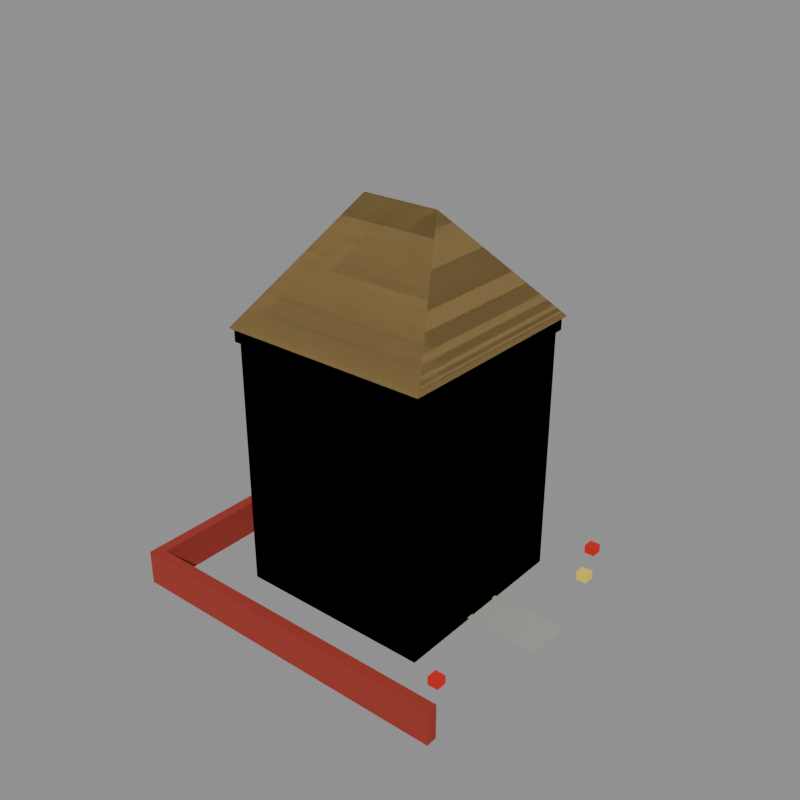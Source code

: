 # Source: house_002.blend  (saved by Blender 5.2.44; exported with 4.5.12 LTS)
import bpy
from mathutils import Matrix  # noqa: F401  (used for matrix-valued properties, if any)

bpy.ops.wm.read_factory_settings(use_empty=True)
scene = bpy.context.scene
scene.name = 'model'

# ---- collections
col_construction_0 = bpy.data.collections.new('construction_0'); scene.collection.children.link(col_construction_0)
col_construction_1 = bpy.data.collections.new('construction_1'); scene.collection.children.link(col_construction_1)
col_construction_2 = bpy.data.collections.new('construction_2'); scene.collection.children.link(col_construction_2)
col_complete = bpy.data.collections.new('complete'); scene.collection.children.link(col_complete)
col_reference = bpy.data.collections.new('reference'); scene.collection.children.link(col_reference)

# ---- materials (node trees are filled in below, after node groups)
mat_brick_red = bpy.data.materials.new('brick_red')
mat_brick_red.diffuse_color = (0.3424, 0.0331, 0.01961, 1.0)
mat_roof_thatch = bpy.data.materials.new('roof_thatch')
mat_roof_thatch.diffuse_color = (0.3424, 0.233, 0.08354, 1.0)
mat_wood_dark = bpy.data.materials.new('wood_dark')
mat_wood_dark.diffuse_color = (0.08898, 0.03631, 0.01341, 1.0)
mat_window_blue = bpy.data.materials.new('window_blue')
mat_window_blue.diffuse_color = (0.1193, 0.1473, 0.3931, 1.0)
mat_brick_dark = bpy.data.materials.new('brick_dark')
mat_brick_dark.diffuse_color = (0.233, 0.04696, 0.02198, 1.0)
mat_concrete = bpy.data.materials.new('concrete')
mat_concrete.diffuse_color = (0.3931, 0.3931, 0.3547, 1.0)
mat_signal_red = bpy.data.materials.new('signal_red')
mat_signal_red.diffuse_color = (0.6921, 0.01341, 0.01002, 1.0)
mat_lamp_yellow = bpy.data.materials.new('lamp_yellow')
mat_lamp_yellow.diffuse_color = (0.9551, 0.6921, 0.07324, 1.0)
mat_plaster_white = bpy.data.materials.new('plaster_white')
mat_plaster_white.diffuse_color = (0.7874, 0.7678, 0.6921, 1.0)

# ---- material node trees
mat_brick_red.use_nodes = True; mat_brick_red.node_tree.nodes.clear()
_N = mat_brick_red.node_tree.nodes; _L = mat_brick_red.node_tree.links
n0 = _N.new('ShaderNodeBsdfPrincipled'); n0.name = 'Principled BSDF'; n0.location = (-200, 100)
n0.inputs[0].default_value = (0.3424, 0.0331, 0.01961, 1.0)
n0.inputs[2].default_value = 1.0
n0.inputs[10].default_value = 0.005
n1 = _N.new('ShaderNodeOutputMaterial'); n1.name = 'Material Output'; n1.location = (200, 100)
_L.new(n0.outputs[0], n1.inputs[0])
n1.is_active_output = True
mat_roof_thatch.use_nodes = True; mat_roof_thatch.node_tree.nodes.clear()
_N = mat_roof_thatch.node_tree.nodes; _L = mat_roof_thatch.node_tree.links
n0 = _N.new('ShaderNodeBsdfPrincipled'); n0.name = 'Principled BSDF'; n0.location = (-200, 100)
n0.inputs[0].default_value = (0.3424, 0.233, 0.08354, 1.0)
n0.inputs[2].default_value = 1.0
n0.inputs[10].default_value = 0.005
n1 = _N.new('ShaderNodeOutputMaterial'); n1.name = 'Material Output'; n1.location = (200, 100)
_L.new(n0.outputs[0], n1.inputs[0])
n1.is_active_output = True
mat_wood_dark.use_nodes = True; mat_wood_dark.node_tree.nodes.clear()
_N = mat_wood_dark.node_tree.nodes; _L = mat_wood_dark.node_tree.links
n0 = _N.new('ShaderNodeBsdfPrincipled'); n0.name = 'Principled BSDF'; n0.location = (-200, 100)
n0.inputs[0].default_value = (0.08898, 0.03631, 0.01341, 1.0)
n0.inputs[2].default_value = 1.0
n0.inputs[10].default_value = 0.005
n1 = _N.new('ShaderNodeOutputMaterial'); n1.name = 'Material Output'; n1.location = (200, 100)
_L.new(n0.outputs[0], n1.inputs[0])
n1.is_active_output = True
mat_window_blue.use_nodes = True; mat_window_blue.node_tree.nodes.clear()
_N = mat_window_blue.node_tree.nodes; _L = mat_window_blue.node_tree.links
n0 = _N.new('ShaderNodeBsdfPrincipled'); n0.name = 'Principled BSDF'; n0.location = (-200, 100)
n0.inputs[0].default_value = (0.1193, 0.1473, 0.3931, 1.0)
n0.inputs[2].default_value = 1.0
n0.inputs[10].default_value = 0.005
n1 = _N.new('ShaderNodeOutputMaterial'); n1.name = 'Material Output'; n1.location = (200, 100)
_L.new(n0.outputs[0], n1.inputs[0])
n1.is_active_output = True
mat_brick_dark.use_nodes = True; mat_brick_dark.node_tree.nodes.clear()
_N = mat_brick_dark.node_tree.nodes; _L = mat_brick_dark.node_tree.links
n0 = _N.new('ShaderNodeBsdfPrincipled'); n0.name = 'Principled BSDF'; n0.location = (-200, 100)
n0.inputs[0].default_value = (0.233, 0.04696, 0.02198, 1.0)
n0.inputs[2].default_value = 1.0
n0.inputs[10].default_value = 0.005
n1 = _N.new('ShaderNodeOutputMaterial'); n1.name = 'Material Output'; n1.location = (200, 100)
_L.new(n0.outputs[0], n1.inputs[0])
n1.is_active_output = True
mat_concrete.use_nodes = True; mat_concrete.node_tree.nodes.clear()
_N = mat_concrete.node_tree.nodes; _L = mat_concrete.node_tree.links
n0 = _N.new('ShaderNodeBsdfPrincipled'); n0.name = 'Principled BSDF'; n0.location = (-200, 100)
n0.inputs[0].default_value = (0.3931, 0.3931, 0.3547, 1.0)
n0.inputs[2].default_value = 1.0
n0.inputs[10].default_value = 0.005
n1 = _N.new('ShaderNodeOutputMaterial'); n1.name = 'Material Output'; n1.location = (200, 100)
_L.new(n0.outputs[0], n1.inputs[0])
n1.is_active_output = True
mat_signal_red.use_nodes = True; mat_signal_red.node_tree.nodes.clear()
_N = mat_signal_red.node_tree.nodes; _L = mat_signal_red.node_tree.links
n0 = _N.new('ShaderNodeBsdfPrincipled'); n0.name = 'Principled BSDF'; n0.location = (-200, 100)
n0.inputs[0].default_value = (0.6921, 0.01341, 0.01002, 1.0)
n0.inputs[2].default_value = 1.0
n0.inputs[10].default_value = 0.005
n1 = _N.new('ShaderNodeOutputMaterial'); n1.name = 'Material Output'; n1.location = (200, 100)
_L.new(n0.outputs[0], n1.inputs[0])
n1.is_active_output = True
mat_lamp_yellow.use_nodes = True; mat_lamp_yellow.node_tree.nodes.clear()
_N = mat_lamp_yellow.node_tree.nodes; _L = mat_lamp_yellow.node_tree.links
n0 = _N.new('ShaderNodeBsdfPrincipled'); n0.name = 'Principled BSDF'; n0.location = (-200, 100)
n0.inputs[0].default_value = (0.9551, 0.6921, 0.07324, 1.0)
n0.inputs[2].default_value = 1.0
n0.inputs[10].default_value = 0.005
n1 = _N.new('ShaderNodeOutputMaterial'); n1.name = 'Material Output'; n1.location = (200, 100)
_L.new(n0.outputs[0], n1.inputs[0])
n1.is_active_output = True
mat_plaster_white.use_nodes = True; mat_plaster_white.node_tree.nodes.clear()
_N = mat_plaster_white.node_tree.nodes; _L = mat_plaster_white.node_tree.links
n0 = _N.new('ShaderNodeBsdfPrincipled'); n0.name = 'Principled BSDF'; n0.location = (-200, 100)
n0.inputs[0].default_value = (0.7874, 0.7678, 0.6921, 1.0)
n0.inputs[2].default_value = 1.0
n0.inputs[10].default_value = 0.005
n1 = _N.new('ShaderNodeOutputMaterial'); n1.name = 'Material Output'; n1.location = (200, 100)
_L.new(n0.outputs[0], n1.inputs[0])
n1.is_active_output = True

# ---- meshes
me_construction_0 = bpy.data.meshes.new('construction_0')
me_construction_0.from_pydata([(3.5, 3.5, 0.0), (7.1, 3.5, 0.0), (7.1, 4.1, 0.0), (3.5, 4.1, 0.0), (3.5, 3.5, 1.8), (7.1, 3.5, 1.8), (7.1, 4.1, 1.8), (3.5, 4.1, 1.8), (8.9, 3.5, 0.0), (12.5, 3.5, 0.0), (12.5, 4.1, 0.0), (8.9, 4.1, 0.0), (8.9, 3.5, 1.8), (12.5, 3.5, 1.8), (12.5, 4.1, 1.8), (8.9, 4.1, 1.8), (3.5, 11.9, 0.0), (7.1, 11.9, 0.0), (7.1, 12.5, 0.0), (3.5, 12.5, 0.0), (3.5, 11.9, 1.8), (7.1, 11.9, 1.8), (7.1, 12.5, 1.8), (3.5, 12.5, 1.8), (8.9, 11.9, 0.0), (12.5, 11.9, 0.0), (12.5, 12.5, 0.0), (8.9, 12.5, 0.0), (8.9, 11.9, 1.8), (12.5, 11.9, 1.8), (12.5, 12.5, 1.8), (8.9, 12.5, 1.8), (3.5, 4.1, 0.0), (4.1, 4.1, 0.0), (4.1, 7.1, 0.0), (3.5, 7.1, 0.0), (3.5, 4.1, 1.8), (4.1, 4.1, 1.8), (4.1, 7.1, 1.8), (3.5, 7.1, 1.8), (3.5, 8.9, 0.0), (4.1, 8.9, 0.0), (4.1, 11.9, 0.0), (3.5, 11.9, 0.0), (3.5, 8.9, 1.8), (4.1, 8.9, 1.8), (4.1, 11.9, 1.8), (3.5, 11.9, 1.8), (11.9, 4.1, 0.0), (12.5, 4.1, 0.0), (12.5, 7.1, 0.0), (11.9, 7.1, 0.0), (11.9, 4.1, 1.8), (12.5, 4.1, 1.8), (12.5, 7.1, 1.8), (11.9, 7.1, 1.8), (11.9, 8.9, 0.0), (12.5, 8.9, 0.0), (12.5, 11.9, 0.0), (11.9, 11.9, 0.0), (11.9, 8.9, 1.8), (12.5, 8.9, 1.8), (12.5, 11.9, 1.8), (11.9, 11.9, 1.8)], [], [(4, 5, 6, 7), (0, 1, 5, 4), (1, 2, 6, 5), (2, 3, 7, 6), (3, 0, 4, 7), (12, 13, 14, 15), (8, 9, 13, 12), (9, 10, 14, 13), (10, 11, 15, 14), (11, 8, 12, 15), (20, 21, 22, 23), (16, 17, 21, 20), (17, 18, 22, 21), (18, 19, 23, 22), (19, 16, 20, 23), (28, 29, 30, 31), (24, 25, 29, 28), (25, 26, 30, 29), (26, 27, 31, 30), (27, 24, 28, 31), (36, 37, 38, 39), (32, 33, 37, 36), (33, 34, 38, 37), (34, 35, 39, 38), (35, 32, 36, 39), (44, 45, 46, 47), (40, 41, 45, 44), (41, 42, 46, 45), (42, 43, 47, 46), (43, 40, 44, 47), (52, 53, 54, 55), (48, 49, 53, 52), (49, 50, 54, 53), (50, 51, 55, 54), (51, 48, 52, 55), (60, 61, 62, 63), (56, 57, 61, 60), (57, 58, 62, 61), (58, 59, 63, 62), (59, 56, 60, 63)])
me_construction_0.materials.append(mat_brick_red)
me_construction_0.update()
me_construction_1 = bpy.data.meshes.new('construction_1')
me_construction_1.from_pydata([(3.5, 3.5, 0.0), (7.1, 3.5, 0.0), (7.1, 4.1, 0.0), (3.5, 4.1, 0.0), (3.5, 3.5, 7.2), (7.1, 3.5, 7.2), (7.1, 4.1, 7.2), (3.5, 4.1, 7.2), (8.9, 3.5, 0.0), (12.5, 3.5, 0.0), (12.5, 4.1, 0.0), (8.9, 4.1, 0.0), (8.9, 3.5, 7.2), (12.5, 3.5, 7.2), (12.5, 4.1, 7.2), (8.9, 4.1, 7.2), (3.5, 11.9, 0.0), (7.1, 11.9, 0.0), (7.1, 12.5, 0.0), (3.5, 12.5, 0.0), (3.5, 11.9, 7.2), (7.1, 11.9, 7.2), (7.1, 12.5, 7.2), (3.5, 12.5, 7.2), (8.9, 11.9, 0.0), (12.5, 11.9, 0.0), (12.5, 12.5, 0.0), (8.9, 12.5, 0.0), (8.9, 11.9, 7.2), (12.5, 11.9, 7.2), (12.5, 12.5, 7.2), (8.9, 12.5, 7.2), (3.5, 4.1, 0.0), (4.1, 4.1, 0.0), (4.1, 7.1, 0.0), (3.5, 7.1, 0.0), (3.5, 4.1, 7.2), (4.1, 4.1, 7.2), (4.1, 7.1, 7.2), (3.5, 7.1, 7.2), (3.5, 8.9, 0.0), (4.1, 8.9, 0.0), (4.1, 11.9, 0.0), (3.5, 11.9, 0.0), (3.5, 8.9, 7.2), (4.1, 8.9, 7.2), (4.1, 11.9, 7.2), (3.5, 11.9, 7.2), (11.9, 4.1, 0.0), (12.5, 4.1, 0.0), (12.5, 7.1, 0.0), (11.9, 7.1, 0.0), (11.9, 4.1, 7.2), (12.5, 4.1, 7.2), (12.5, 7.1, 7.2), (11.9, 7.1, 7.2), (11.9, 8.9, 0.0), (12.5, 8.9, 0.0), (12.5, 11.9, 0.0), (11.9, 11.9, 0.0), (11.9, 8.9, 7.2), (12.5, 8.9, 7.2), (12.5, 11.9, 7.2), (11.9, 11.9, 7.2)], [], [(4, 5, 6, 7), (0, 1, 5, 4), (1, 2, 6, 5), (2, 3, 7, 6), (3, 0, 4, 7), (12, 13, 14, 15), (8, 9, 13, 12), (9, 10, 14, 13), (10, 11, 15, 14), (11, 8, 12, 15), (20, 21, 22, 23), (16, 17, 21, 20), (17, 18, 22, 21), (18, 19, 23, 22), (19, 16, 20, 23), (28, 29, 30, 31), (24, 25, 29, 28), (25, 26, 30, 29), (26, 27, 31, 30), (27, 24, 28, 31), (36, 37, 38, 39), (32, 33, 37, 36), (33, 34, 38, 37), (34, 35, 39, 38), (35, 32, 36, 39), (44, 45, 46, 47), (40, 41, 45, 44), (41, 42, 46, 45), (42, 43, 47, 46), (43, 40, 44, 47), (52, 53, 54, 55), (48, 49, 53, 52), (49, 50, 54, 53), (50, 51, 55, 54), (51, 48, 52, 55), (60, 61, 62, 63), (56, 57, 61, 60), (57, 58, 62, 61), (58, 59, 63, 62), (59, 56, 60, 63)])
me_construction_1.materials.append(mat_brick_red)
me_construction_1.update()
me_construction_2 = bpy.data.meshes.new('construction_2')
me_construction_2.from_pydata([(3.5, 3.5, 0.0), (12.5, 3.5, 0.0), (12.5, 12.5, 0.0), (3.5, 12.5, 0.0), (3.5, 3.5, 12.0), (12.5, 3.5, 12.0), (12.5, 12.5, 12.0), (3.5, 12.5, 12.0), (3.2, 3.2, 12.0), (12.8, 3.2, 12.0), (12.8, 12.8, 12.0), (3.2, 12.8, 12.0), (6.2, 8.0, 17.0), (9.8, 8.0, 17.0), (12.56, 7.3, 0.0), (12.56, 8.7, 0.0), (12.56, 8.7, 2.6), (12.56, 7.3, 2.6), (12.56, 4.075, 1.2), (12.56, 5.175, 1.2), (12.56, 5.175, 3.6), (12.56, 4.075, 3.6), (12.56, 4.075, 5.0), (12.56, 5.175, 5.0), (12.56, 5.175, 7.4), (12.56, 4.075, 7.4), (12.56, 4.075, 8.8), (12.56, 5.175, 8.8), (12.56, 5.175, 11.2), (12.56, 4.075, 11.2), (12.56, 6.325, 5.0), (12.56, 7.425, 5.0), (12.56, 7.425, 7.4), (12.56, 6.325, 7.4), (12.56, 6.325, 8.8), (12.56, 7.425, 8.8), (12.56, 7.425, 11.2), (12.56, 6.325, 11.2), (12.56, 8.575, 5.0), (12.56, 9.675, 5.0), (12.56, 9.675, 7.4), (12.56, 8.575, 7.4), (12.56, 8.575, 8.8), (12.56, 9.675, 8.8), (12.56, 9.675, 11.2), (12.56, 8.575, 11.2), (12.56, 10.82, 1.2), (12.56, 11.93, 1.2), (12.56, 11.93, 3.6), (12.56, 10.82, 3.6), (12.56, 10.82, 5.0), (12.56, 11.93, 5.0), (12.56, 11.93, 7.4), (12.56, 10.82, 7.4), (12.56, 10.82, 8.8), (12.56, 11.93, 8.8), (12.56, 11.93, 11.2), (12.56, 10.82, 11.2), (3.44, 4.075, 3.6), (3.44, 5.175, 3.6), (3.44, 5.175, 1.2), (3.44, 4.075, 1.2), (3.44, 4.075, 7.4), (3.44, 5.175, 7.4), (3.44, 5.175, 5.0), (3.44, 4.075, 5.0), (3.44, 4.075, 11.2), (3.44, 5.175, 11.2), (3.44, 5.175, 8.8), (3.44, 4.075, 8.8), (3.44, 6.325, 3.6), (3.44, 7.425, 3.6), (3.44, 7.425, 1.2), (3.44, 6.325, 1.2), (3.44, 6.325, 7.4), (3.44, 7.425, 7.4), (3.44, 7.425, 5.0), (3.44, 6.325, 5.0), (3.44, 6.325, 11.2), (3.44, 7.425, 11.2), (3.44, 7.425, 8.8), (3.44, 6.325, 8.8), (3.44, 8.575, 3.6), (3.44, 9.675, 3.6), (3.44, 9.675, 1.2), (3.44, 8.575, 1.2), (3.44, 8.575, 7.4), (3.44, 9.675, 7.4), (3.44, 9.675, 5.0), (3.44, 8.575, 5.0), (3.44, 8.575, 11.2), (3.44, 9.675, 11.2), (3.44, 9.675, 8.8), (3.44, 8.575, 8.8), (3.44, 10.82, 3.6), (3.44, 11.93, 3.6), (3.44, 11.93, 1.2), (3.44, 10.82, 1.2), (3.44, 10.82, 7.4), (3.44, 11.93, 7.4), (3.44, 11.93, 5.0), (3.44, 10.82, 5.0), (3.44, 10.82, 11.2), (3.44, 11.93, 11.2), (3.44, 11.93, 8.8), (3.44, 10.82, 8.8), (5.175, 12.56, 1.2), (4.075, 12.56, 1.2), (4.075, 12.56, 3.6), (5.175, 12.56, 3.6), (5.175, 12.56, 5.0), (4.075, 12.56, 5.0), (4.075, 12.56, 7.4), (5.175, 12.56, 7.4), (5.175, 12.56, 8.8), (4.075, 12.56, 8.8), (4.075, 12.56, 11.2), (5.175, 12.56, 11.2), (7.425, 12.56, 1.2), (6.325, 12.56, 1.2), (6.325, 12.56, 3.6), (7.425, 12.56, 3.6), (7.425, 12.56, 5.0), (6.325, 12.56, 5.0), (6.325, 12.56, 7.4), (7.425, 12.56, 7.4), (7.425, 12.56, 8.8), (6.325, 12.56, 8.8), (6.325, 12.56, 11.2), (7.425, 12.56, 11.2), (9.675, 12.56, 1.2), (8.575, 12.56, 1.2), (8.575, 12.56, 3.6), (9.675, 12.56, 3.6), (9.675, 12.56, 5.0), (8.575, 12.56, 5.0), (8.575, 12.56, 7.4), (9.675, 12.56, 7.4), (9.675, 12.56, 8.8), (8.575, 12.56, 8.8), (8.575, 12.56, 11.2), (9.675, 12.56, 11.2), (11.93, 12.56, 1.2), (10.82, 12.56, 1.2), (10.82, 12.56, 3.6), (11.93, 12.56, 3.6), (11.93, 12.56, 5.0), (10.82, 12.56, 5.0), (10.82, 12.56, 7.4), (11.93, 12.56, 7.4), (11.93, 12.56, 8.8), (10.82, 12.56, 8.8), (10.82, 12.56, 11.2), (11.93, 12.56, 11.2), (5.175, 3.44, 3.6), (4.075, 3.44, 3.6), (4.075, 3.44, 1.2), (5.175, 3.44, 1.2), (5.175, 3.44, 7.4), (4.075, 3.44, 7.4), (4.075, 3.44, 5.0), (5.175, 3.44, 5.0), (5.175, 3.44, 11.2), (4.075, 3.44, 11.2), (4.075, 3.44, 8.8), (5.175, 3.44, 8.8), (7.425, 3.44, 3.6), (6.325, 3.44, 3.6), (6.325, 3.44, 1.2), (7.425, 3.44, 1.2), (7.425, 3.44, 7.4), (6.325, 3.44, 7.4), (6.325, 3.44, 5.0), (7.425, 3.44, 5.0), (7.425, 3.44, 11.2), (6.325, 3.44, 11.2), (6.325, 3.44, 8.8), (7.425, 3.44, 8.8), (9.675, 3.44, 3.6), (8.575, 3.44, 3.6), (8.575, 3.44, 1.2), (9.675, 3.44, 1.2), (9.675, 3.44, 7.4), (8.575, 3.44, 7.4), (8.575, 3.44, 5.0), (9.675, 3.44, 5.0), (9.675, 3.44, 11.2), (8.575, 3.44, 11.2), (8.575, 3.44, 8.8), (9.675, 3.44, 8.8), (11.93, 3.44, 3.6), (10.82, 3.44, 3.6), (10.82, 3.44, 1.2), (11.93, 3.44, 1.2), (11.93, 3.44, 7.4), (10.82, 3.44, 7.4), (10.82, 3.44, 5.0), (11.93, 3.44, 5.0), (11.93, 3.44, 11.2), (10.82, 3.44, 11.2), (10.82, 3.44, 8.8), (11.93, 3.44, 8.8), (3.35, 3.35, 11.4), (12.65, 3.35, 11.4), (12.65, 12.65, 11.4), (3.35, 12.65, 11.4), (3.35, 3.35, 12.0), (12.65, 3.35, 12.0), (12.65, 12.65, 12.0), (3.35, 12.65, 12.0)], [], [(4, 5, 6, 7), (0, 1, 5, 4), (1, 2, 6, 5), (2, 3, 7, 6), (3, 0, 4, 7), (8, 9, 13, 12), (10, 11, 12, 13), (9, 10, 13), (11, 8, 12), (14, 15, 16, 17), (18, 19, 20, 21), (22, 23, 24, 25), (26, 27, 28, 29), (30, 31, 32, 33), (34, 35, 36, 37), (38, 39, 40, 41), (42, 43, 44, 45), (46, 47, 48, 49), (50, 51, 52, 53), (54, 55, 56, 57), (58, 59, 60, 61), (62, 63, 64, 65), (66, 67, 68, 69), (70, 71, 72, 73), (74, 75, 76, 77), (78, 79, 80, 81), (82, 83, 84, 85), (86, 87, 88, 89), (90, 91, 92, 93), (94, 95, 96, 97), (98, 99, 100, 101), (102, 103, 104, 105), (106, 107, 108, 109), (110, 111, 112, 113), (114, 115, 116, 117), (118, 119, 120, 121), (122, 123, 124, 125), (126, 127, 128, 129), (130, 131, 132, 133), (134, 135, 136, 137), (138, 139, 140, 141), (142, 143, 144, 145), (146, 147, 148, 149), (150, 151, 152, 153), (154, 155, 156, 157), (158, 159, 160, 161), (162, 163, 164, 165), (166, 167, 168, 169), (170, 171, 172, 173), (174, 175, 176, 177), (178, 179, 180, 181), (182, 183, 184, 185), (186, 187, 188, 189), (190, 191, 192, 193), (194, 195, 196, 197), (198, 199, 200, 201), (206, 207, 208, 209), (202, 203, 207, 206), (203, 204, 208, 207), (204, 205, 209, 208), (205, 202, 206, 209)])
me_construction_2.polygons.foreach_set('material_index', [0, 0, 0, 0, 0, 1, 1, 1, 1, 2, 3, 3, 3, 3, 3, 3, 3, 3, 3, 3, 3, 3, 3, 3, 3, 3, 3, 3, 3, 3, 3, 3, 3, 3, 3, 3, 3, 3, 3, 3, 3, 3, 3, 3, 3, 3, 3, 3, 3, 3, 3, 3, 3, 3, 3, 3, 4, 4, 4, 4, 4])
me_construction_2.materials.append(mat_brick_red)
me_construction_2.materials.append(mat_roof_thatch)
me_construction_2.materials.append(mat_wood_dark)
me_construction_2.materials.append(mat_window_blue)
me_construction_2.materials.append(mat_brick_dark)
me_construction_2.update()
me_complete = bpy.data.meshes.new('complete')
me_complete.from_pydata([(3.5, 3.5, 0.0), (12.5, 3.5, 0.0), (12.5, 12.5, 0.0), (3.5, 12.5, 0.0), (3.5, 3.5, 12.0), (12.5, 3.5, 12.0), (12.5, 12.5, 12.0), (3.5, 12.5, 12.0), (3.2, 3.2, 12.0), (12.8, 3.2, 12.0), (12.8, 12.8, 12.0), (3.2, 12.8, 12.0), (6.2, 8.0, 17.0), (9.8, 8.0, 17.0), (12.56, 7.3, 0.0), (12.56, 8.7, 0.0), (12.56, 8.7, 2.6), (12.56, 7.3, 2.6), (12.56, 4.075, 1.2), (12.56, 5.175, 1.2), (12.56, 5.175, 3.6), (12.56, 4.075, 3.6), (12.56, 4.075, 5.0), (12.56, 5.175, 5.0), (12.56, 5.175, 7.4), (12.56, 4.075, 7.4), (12.56, 4.075, 8.8), (12.56, 5.175, 8.8), (12.56, 5.175, 11.2), (12.56, 4.075, 11.2), (12.56, 6.325, 5.0), (12.56, 7.425, 5.0), (12.56, 7.425, 7.4), (12.56, 6.325, 7.4), (12.56, 6.325, 8.8), (12.56, 7.425, 8.8), (12.56, 7.425, 11.2), (12.56, 6.325, 11.2), (12.56, 8.575, 5.0), (12.56, 9.675, 5.0), (12.56, 9.675, 7.4), (12.56, 8.575, 7.4), (12.56, 8.575, 8.8), (12.56, 9.675, 8.8), (12.56, 9.675, 11.2), (12.56, 8.575, 11.2), (12.56, 10.82, 1.2), (12.56, 11.93, 1.2), (12.56, 11.93, 3.6), (12.56, 10.82, 3.6), (12.56, 10.82, 5.0), (12.56, 11.93, 5.0), (12.56, 11.93, 7.4), (12.56, 10.82, 7.4), (12.56, 10.82, 8.8), (12.56, 11.93, 8.8), (12.56, 11.93, 11.2), (12.56, 10.82, 11.2), (3.44, 4.075, 3.6), (3.44, 5.175, 3.6), (3.44, 5.175, 1.2), (3.44, 4.075, 1.2), (3.44, 4.075, 7.4), (3.44, 5.175, 7.4), (3.44, 5.175, 5.0), (3.44, 4.075, 5.0), (3.44, 4.075, 11.2), (3.44, 5.175, 11.2), (3.44, 5.175, 8.8), (3.44, 4.075, 8.8), (3.44, 6.325, 3.6), (3.44, 7.425, 3.6), (3.44, 7.425, 1.2), (3.44, 6.325, 1.2), (3.44, 6.325, 7.4), (3.44, 7.425, 7.4), (3.44, 7.425, 5.0), (3.44, 6.325, 5.0), (3.44, 6.325, 11.2), (3.44, 7.425, 11.2), (3.44, 7.425, 8.8), (3.44, 6.325, 8.8), (3.44, 8.575, 3.6), (3.44, 9.675, 3.6), (3.44, 9.675, 1.2), (3.44, 8.575, 1.2), (3.44, 8.575, 7.4), (3.44, 9.675, 7.4), (3.44, 9.675, 5.0), (3.44, 8.575, 5.0), (3.44, 8.575, 11.2), (3.44, 9.675, 11.2), (3.44, 9.675, 8.8), (3.44, 8.575, 8.8), (3.44, 10.82, 3.6), (3.44, 11.93, 3.6), (3.44, 11.93, 1.2), (3.44, 10.82, 1.2), (3.44, 10.82, 7.4), (3.44, 11.93, 7.4), (3.44, 11.93, 5.0), (3.44, 10.82, 5.0), (3.44, 10.82, 11.2), (3.44, 11.93, 11.2), (3.44, 11.93, 8.8), (3.44, 10.82, 8.8), (5.175, 12.56, 1.2), (4.075, 12.56, 1.2), (4.075, 12.56, 3.6), (5.175, 12.56, 3.6), (5.175, 12.56, 5.0), (4.075, 12.56, 5.0), (4.075, 12.56, 7.4), (5.175, 12.56, 7.4), (5.175, 12.56, 8.8), (4.075, 12.56, 8.8), (4.075, 12.56, 11.2), (5.175, 12.56, 11.2), (7.425, 12.56, 1.2), (6.325, 12.56, 1.2), (6.325, 12.56, 3.6), (7.425, 12.56, 3.6), (7.425, 12.56, 5.0), (6.325, 12.56, 5.0), (6.325, 12.56, 7.4), (7.425, 12.56, 7.4), (7.425, 12.56, 8.8), (6.325, 12.56, 8.8), (6.325, 12.56, 11.2), (7.425, 12.56, 11.2), (9.675, 12.56, 1.2), (8.575, 12.56, 1.2), (8.575, 12.56, 3.6), (9.675, 12.56, 3.6), (9.675, 12.56, 5.0), (8.575, 12.56, 5.0), (8.575, 12.56, 7.4), (9.675, 12.56, 7.4), (9.675, 12.56, 8.8), (8.575, 12.56, 8.8), (8.575, 12.56, 11.2), (9.675, 12.56, 11.2), (11.93, 12.56, 1.2), (10.82, 12.56, 1.2), (10.82, 12.56, 3.6), (11.93, 12.56, 3.6), (11.93, 12.56, 5.0), (10.82, 12.56, 5.0), (10.82, 12.56, 7.4), (11.93, 12.56, 7.4), (11.93, 12.56, 8.8), (10.82, 12.56, 8.8), (10.82, 12.56, 11.2), (11.93, 12.56, 11.2), (5.175, 3.44, 3.6), (4.075, 3.44, 3.6), (4.075, 3.44, 1.2), (5.175, 3.44, 1.2), (5.175, 3.44, 7.4), (4.075, 3.44, 7.4), (4.075, 3.44, 5.0), (5.175, 3.44, 5.0), (5.175, 3.44, 11.2), (4.075, 3.44, 11.2), (4.075, 3.44, 8.8), (5.175, 3.44, 8.8), (7.425, 3.44, 3.6), (6.325, 3.44, 3.6), (6.325, 3.44, 1.2), (7.425, 3.44, 1.2), (7.425, 3.44, 7.4), (6.325, 3.44, 7.4), (6.325, 3.44, 5.0), (7.425, 3.44, 5.0), (7.425, 3.44, 11.2), (6.325, 3.44, 11.2), (6.325, 3.44, 8.8), (7.425, 3.44, 8.8), (9.675, 3.44, 3.6), (8.575, 3.44, 3.6), (8.575, 3.44, 1.2), (9.675, 3.44, 1.2), (9.675, 3.44, 7.4), (8.575, 3.44, 7.4), (8.575, 3.44, 5.0), (9.675, 3.44, 5.0), (9.675, 3.44, 11.2), (8.575, 3.44, 11.2), (8.575, 3.44, 8.8), (9.675, 3.44, 8.8), (11.93, 3.44, 3.6), (10.82, 3.44, 3.6), (10.82, 3.44, 1.2), (11.93, 3.44, 1.2), (11.93, 3.44, 7.4), (10.82, 3.44, 7.4), (10.82, 3.44, 5.0), (11.93, 3.44, 5.0), (11.93, 3.44, 11.2), (10.82, 3.44, 11.2), (10.82, 3.44, 8.8), (11.93, 3.44, 8.8), (3.35, 3.35, 11.4), (12.65, 3.35, 11.4), (12.65, 12.65, 11.4), (3.35, 12.65, 11.4), (3.35, 3.35, 12.0), (12.65, 3.35, 12.0), (12.65, 12.65, 12.0), (3.35, 12.65, 12.0), (0.3, 0.3, 0.0), (0.8, 0.3, 0.0), (0.8, 15.7, 0.0), (0.3, 15.7, 0.0), (0.3, 0.3, 1.6), (0.8, 0.3, 1.6), (0.8, 15.7, 1.6), (0.3, 15.7, 1.6), (0.8, 0.3, 0.0), (15.7, 0.3, 0.0), (15.7, 0.8, 0.0), (0.8, 0.8, 0.0), (0.8, 0.3, 1.6), (15.7, 0.3, 1.6), (15.7, 0.8, 1.6), (0.8, 0.8, 1.6), (12.5, 7.0, 0.12), (15.9, 7.0, 0.12), (15.9, 9.0, 0.12), (12.5, 9.0, 0.12), (13.75, 2.75, 0.1), (14.25, 2.75, 0.1), (14.25, 3.25, 0.1), (13.75, 3.25, 0.1), (13.75, 2.75, 0.5), (14.25, 2.75, 0.5), (14.25, 3.25, 0.5), (13.75, 3.25, 0.5), (14.55, 12.25, 0.1), (15.05, 12.25, 0.1), (15.05, 12.75, 0.1), (14.55, 12.75, 0.1), (14.55, 12.25, 0.5), (15.05, 12.25, 0.5), (15.05, 12.75, 0.5), (14.55, 12.75, 0.5), (2.25, 14.25, 0.1), (2.75, 14.25, 0.1), (2.75, 14.75, 0.1), (2.25, 14.75, 0.1), (2.25, 14.25, 0.5), (2.75, 14.25, 0.5), (2.75, 14.75, 0.5), (2.25, 14.75, 0.5), (4.75, 14.55, 0.1), (5.25, 14.55, 0.1), (5.25, 15.05, 0.1), (4.75, 15.05, 0.1), (4.75, 14.55, 0.5), (5.25, 14.55, 0.5), (5.25, 15.05, 0.5), (4.75, 15.05, 0.5), (13.75, 14.25, 0.1), (14.25, 14.25, 0.1), (14.25, 14.75, 0.1), (13.75, 14.75, 0.1), (13.75, 14.25, 0.5), (14.25, 14.25, 0.5), (14.25, 14.75, 0.5), (13.75, 14.75, 0.5)], [], [(4, 5, 6, 7), (0, 1, 5, 4), (1, 2, 6, 5), (2, 3, 7, 6), (3, 0, 4, 7), (8, 9, 13, 12), (10, 11, 12, 13), (9, 10, 13), (11, 8, 12), (14, 15, 16, 17), (18, 19, 20, 21), (22, 23, 24, 25), (26, 27, 28, 29), (30, 31, 32, 33), (34, 35, 36, 37), (38, 39, 40, 41), (42, 43, 44, 45), (46, 47, 48, 49), (50, 51, 52, 53), (54, 55, 56, 57), (58, 59, 60, 61), (62, 63, 64, 65), (66, 67, 68, 69), (70, 71, 72, 73), (74, 75, 76, 77), (78, 79, 80, 81), (82, 83, 84, 85), (86, 87, 88, 89), (90, 91, 92, 93), (94, 95, 96, 97), (98, 99, 100, 101), (102, 103, 104, 105), (106, 107, 108, 109), (110, 111, 112, 113), (114, 115, 116, 117), (118, 119, 120, 121), (122, 123, 124, 125), (126, 127, 128, 129), (130, 131, 132, 133), (134, 135, 136, 137), (138, 139, 140, 141), (142, 143, 144, 145), (146, 147, 148, 149), (150, 151, 152, 153), (154, 155, 156, 157), (158, 159, 160, 161), (162, 163, 164, 165), (166, 167, 168, 169), (170, 171, 172, 173), (174, 175, 176, 177), (178, 179, 180, 181), (182, 183, 184, 185), (186, 187, 188, 189), (190, 191, 192, 193), (194, 195, 196, 197), (198, 199, 200, 201), (206, 207, 208, 209), (202, 203, 207, 206), (203, 204, 208, 207), (204, 205, 209, 208), (205, 202, 206, 209), (214, 215, 216, 217), (210, 211, 215, 214), (211, 212, 216, 215), (212, 213, 217, 216), (213, 210, 214, 217), (222, 223, 224, 225), (218, 219, 223, 222), (219, 220, 224, 223), (220, 221, 225, 224), (221, 218, 222, 225), (226, 227, 228, 229), (234, 235, 236, 237), (230, 231, 235, 234), (231, 232, 236, 235), (232, 233, 237, 236), (233, 230, 234, 237), (242, 243, 244, 245), (238, 239, 243, 242), (239, 240, 244, 243), (240, 241, 245, 244), (241, 238, 242, 245), (250, 251, 252, 253), (246, 247, 251, 250), (247, 248, 252, 251), (248, 249, 253, 252), (249, 246, 250, 253), (258, 259, 260, 261), (254, 255, 259, 258), (255, 256, 260, 259), (256, 257, 261, 260), (257, 254, 258, 261), (266, 267, 268, 269), (262, 263, 267, 266), (263, 264, 268, 267), (264, 265, 269, 268), (265, 262, 266, 269)])
me_complete.polygons.foreach_set('material_index', [0, 0, 0, 0, 0, 1, 1, 1, 1, 2, 3, 3, 3, 3, 3, 3, 3, 3, 3, 3, 3, 3, 3, 3, 3, 3, 3, 3, 3, 3, 3, 3, 3, 3, 3, 3, 3, 3, 3, 3, 3, 3, 3, 3, 3, 3, 3, 3, 3, 3, 3, 3, 3, 3, 3, 3, 4, 4, 4, 4, 4, 0, 0, 0, 0, 0, 0, 0, 0, 0, 0, 5, 6, 6, 6, 6, 6, 7, 7, 7, 7, 7, 3, 3, 3, 3, 3, 8, 8, 8, 8, 8, 6, 6, 6, 6, 6])
me_complete.materials.append(mat_brick_red)
me_complete.materials.append(mat_roof_thatch)
me_complete.materials.append(mat_wood_dark)
me_complete.materials.append(mat_window_blue)
me_complete.materials.append(mat_brick_dark)
me_complete.materials.append(mat_concrete)
me_complete.materials.append(mat_signal_red)
me_complete.materials.append(mat_lamp_yellow)
me_complete.materials.append(mat_plaster_white)
me_complete.update()
me_footprint = bpy.data.meshes.new('footprint')
me_footprint.from_pydata([(0.0, 0.0, 0.0), (16.0, 0.0, 0.0), (16.0, 16.0, 0.0), (0.0, 16.0, 0.0)], [(0, 1), (1, 2), (2, 3), (3, 0)], [])
me_footprint.update()

# ---- objects
ob_construction_0 = bpy.data.objects.new('construction_0', me_construction_0)
ob_construction_1 = bpy.data.objects.new('construction_1', me_construction_1)
ob_construction_2 = bpy.data.objects.new('construction_2', me_construction_2)
ob_complete = bpy.data.objects.new('complete', me_complete)
ob_footprint = bpy.data.objects.new('footprint', me_footprint)
ob_tile_0_0 = bpy.data.objects.new('tile_0_0', None)
ob_reference_image = bpy.data.objects.new('reference_image', None)

# ---- transforms, parenting, visibility, modifiers, constraints
ob_construction_0.location = (0.0, 0.0, 0.0)
ob_construction_1.location = (0.0, 0.0, 0.0)
ob_construction_2.location = (0.0, 0.0, 0.0)
ob_complete.location = (0.0, 0.0, 0.0)
ob_footprint.location = (0.0, 0.0, 0.0)
ob_tile_0_0.location = (0.0, 0.0, 0.0)
ob_reference_image.location = (60.0, -60.0, 20.0)
ob_reference_image.rotation_euler = (1.047, 0.0, 2.356)
ob_reference_image.empty_display_type = 'IMAGE'
ob_reference_image.empty_display_size = 40.0

# ---- collection membership
col_construction_0.objects.link(ob_construction_0)
col_construction_1.objects.link(ob_construction_1)
col_construction_2.objects.link(ob_construction_2)
col_complete.objects.link(ob_complete)
col_reference.objects.link(ob_footprint)
col_reference.objects.link(ob_tile_0_0)
col_reference.objects.link(ob_reference_image)

# ---- scene / render settings (as saved in the file)
scene.frame_start = 1; scene.frame_end = 250; scene.frame_set(1)
scene.render.engine = 'BLENDER_WORKBENCH'
scene.render.resolution_x = 512
scene.render.resolution_y = 512
scene.render.film_transparent = True
scene.render.bake_bias = 0.0
scene.render.bake_samples = 0
scene.render.compositor_device = 'GPU'
scene.eevee.use_volume_custom_range = False
scene.eevee.fast_gi_thickness_near = 0.1
scene.eevee.fast_gi_thickness_far = 0.0
scene.eevee.ray_tracing_options.screen_trace_thickness = 0.1
bpy.context.view_layer.update()

# ---- added for rendering (the .blend has no active camera and no usable light): camera, sun + grey world if the file has none
cam_auto = bpy.data.cameras.new('AutoCamera')
cam_auto.lens = 50.0
cam_auto.sensor_width = 36.0
cam_auto.clip_end = 1000.0
ob_auto_camera = bpy.data.objects.new('AutoCamera', cam_auto)
scene.collection.objects.link(ob_auto_camera)
ob_auto_camera.location = (34.1857, -23.4228, 29.4485)
ob_auto_camera.rotation_euler = (1.09748, -7.21219e-08, 0.694738)
scene.camera = ob_auto_camera
light_auto_sun = bpy.data.lights.new('AutoSun', 'SUN')
light_auto_sun.energy = 3.0
light_auto_sun.angle = 0.0523599
ob_auto_sun = bpy.data.objects.new('AutoSun', light_auto_sun)
scene.collection.objects.link(ob_auto_sun)
ob_auto_sun.rotation_euler = (0.872665, 0.174533, 0.523599)
if scene.world is None:
    world_auto = bpy.data.worlds.new('AutoWorld')
    world_auto.color = (0.3, 0.3, 0.3)
    scene.world = world_auto
bpy.context.view_layer.update()
